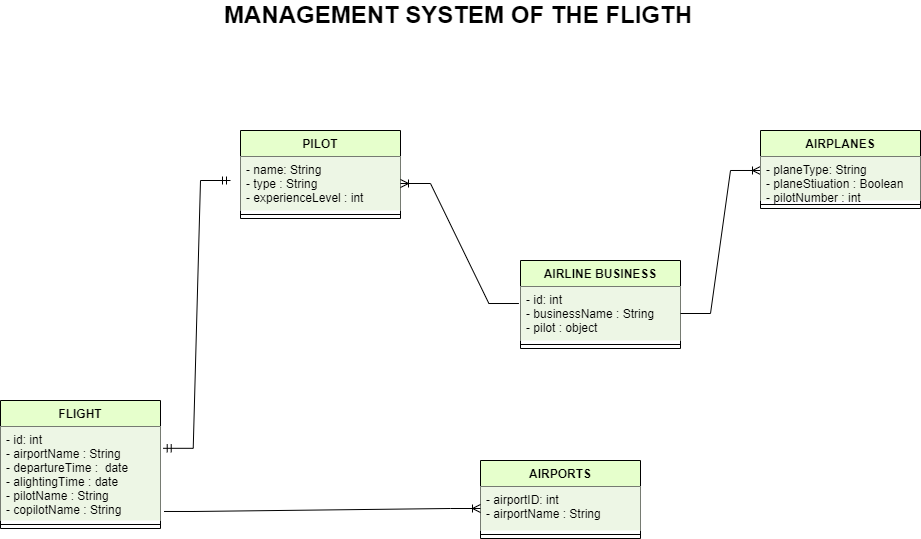

The diagram above was exported from draw.io. Its source (the exported page's mxGraphModel, read from the mxfile embedded in the PNG):
<mxGraphModel dx="1865" dy="1748" grid="1" gridSize="10" guides="1" tooltips="1" connect="1" arrows="1" fold="1" page="1" pageScale="1" pageWidth="827" pageHeight="1169" math="0" shadow="0">
  <root>
    <mxCell id="0" />
    <mxCell id="1" parent="0" />
    <mxCell id="qtbz2xgOJ2zVXAHBWQhD-1" value="AIRLINE BUSINESS" style="swimlane;fontStyle=1;align=center;verticalAlign=top;childLayout=stackLayout;horizontal=1;startSize=26;horizontalStack=0;resizeParent=1;resizeParentMax=0;resizeLast=0;collapsible=1;marginBottom=0;fillColor=#E6FFCC;" vertex="1" parent="1">
      <mxGeometry x="500" y="220" width="160" height="88" as="geometry" />
    </mxCell>
    <mxCell id="qtbz2xgOJ2zVXAHBWQhD-2" value="- id: int&#10;- businessName : String&#10;- pilot : object" style="text;strokeColor=none;fillColor=#EDF6E5;align=left;verticalAlign=top;spacingLeft=4;spacingRight=4;overflow=hidden;rotatable=0;points=[[0,0.5],[1,0.5]];portConstraint=eastwest;" vertex="1" parent="qtbz2xgOJ2zVXAHBWQhD-1">
      <mxGeometry y="26" width="160" height="54" as="geometry" />
    </mxCell>
    <mxCell id="qtbz2xgOJ2zVXAHBWQhD-3" value="" style="line;strokeWidth=1;fillColor=none;align=left;verticalAlign=middle;spacingTop=-1;spacingLeft=3;spacingRight=3;rotatable=0;labelPosition=right;points=[];portConstraint=eastwest;" vertex="1" parent="qtbz2xgOJ2zVXAHBWQhD-1">
      <mxGeometry y="80" width="160" height="8" as="geometry" />
    </mxCell>
    <mxCell id="qtbz2xgOJ2zVXAHBWQhD-5" value="" style="edgeStyle=entityRelationEdgeStyle;fontSize=12;html=1;endArrow=ERoneToMany;rounded=0;exitX=1;exitY=0.5;exitDx=0;exitDy=0;entryX=0;entryY=0.318;entryDx=0;entryDy=0;entryPerimeter=0;" edge="1" parent="1" source="qtbz2xgOJ2zVXAHBWQhD-2" target="qtbz2xgOJ2zVXAHBWQhD-7">
      <mxGeometry width="100" height="100" relative="1" as="geometry">
        <mxPoint x="360" y="350" as="sourcePoint" />
        <mxPoint x="470" y="213" as="targetPoint" />
      </mxGeometry>
    </mxCell>
    <mxCell id="qtbz2xgOJ2zVXAHBWQhD-6" value="AIRPLANES" style="swimlane;fontStyle=1;align=center;verticalAlign=top;childLayout=stackLayout;horizontal=1;startSize=26;horizontalStack=0;resizeParent=1;resizeParentMax=0;resizeLast=0;collapsible=1;marginBottom=0;fillColor=#E6FFCC;" vertex="1" parent="1">
      <mxGeometry x="740" y="90" width="160" height="78" as="geometry" />
    </mxCell>
    <mxCell id="qtbz2xgOJ2zVXAHBWQhD-7" value="- planeType: String&#10;- planeStiuation : Boolean&#10;- pilotNumber : int" style="text;strokeColor=none;fillColor=#EDF6E5;align=left;verticalAlign=top;spacingLeft=4;spacingRight=4;overflow=hidden;rotatable=0;points=[[0,0.5],[1,0.5]];portConstraint=eastwest;" vertex="1" parent="qtbz2xgOJ2zVXAHBWQhD-6">
      <mxGeometry y="26" width="160" height="44" as="geometry" />
    </mxCell>
    <mxCell id="qtbz2xgOJ2zVXAHBWQhD-8" value="" style="line;strokeWidth=1;fillColor=none;align=left;verticalAlign=middle;spacingTop=-1;spacingLeft=3;spacingRight=3;rotatable=0;labelPosition=right;points=[];portConstraint=eastwest;" vertex="1" parent="qtbz2xgOJ2zVXAHBWQhD-6">
      <mxGeometry y="70" width="160" height="8" as="geometry" />
    </mxCell>
    <mxCell id="qtbz2xgOJ2zVXAHBWQhD-9" value="FLIGHT" style="swimlane;fontStyle=1;align=center;verticalAlign=top;childLayout=stackLayout;horizontal=1;startSize=26;horizontalStack=0;resizeParent=1;resizeParentMax=0;resizeLast=0;collapsible=1;marginBottom=0;fillColor=#E6FFCC;" vertex="1" parent="1">
      <mxGeometry x="-20" y="360" width="160" height="128" as="geometry" />
    </mxCell>
    <mxCell id="qtbz2xgOJ2zVXAHBWQhD-10" value="- id: int&#10;- airportName : String&#10;- departureTime :  date&#10;- alightingTime : date&#10;- pilotName : String&#10;- copilotName : String" style="text;strokeColor=none;fillColor=#EDF6E5;align=left;verticalAlign=top;spacingLeft=4;spacingRight=4;overflow=hidden;rotatable=0;points=[[0,0.5],[1,0.5]];portConstraint=eastwest;" vertex="1" parent="qtbz2xgOJ2zVXAHBWQhD-9">
      <mxGeometry y="26" width="160" height="94" as="geometry" />
    </mxCell>
    <mxCell id="qtbz2xgOJ2zVXAHBWQhD-11" value="" style="line;strokeWidth=1;fillColor=none;align=left;verticalAlign=middle;spacingTop=-1;spacingLeft=3;spacingRight=3;rotatable=0;labelPosition=right;points=[];portConstraint=eastwest;" vertex="1" parent="qtbz2xgOJ2zVXAHBWQhD-9">
      <mxGeometry y="120" width="160" height="8" as="geometry" />
    </mxCell>
    <mxCell id="qtbz2xgOJ2zVXAHBWQhD-12" value="PILOT" style="swimlane;fontStyle=1;align=center;verticalAlign=top;childLayout=stackLayout;horizontal=1;startSize=26;horizontalStack=0;resizeParent=1;resizeParentMax=0;resizeLast=0;collapsible=1;marginBottom=0;fillColor=#E6FFCC;" vertex="1" parent="1">
      <mxGeometry x="220" y="90" width="160" height="88" as="geometry" />
    </mxCell>
    <mxCell id="qtbz2xgOJ2zVXAHBWQhD-13" value="- name: String&#10;- type : String&#10;- experienceLevel : int " style="text;strokeColor=none;fillColor=#EDF6E5;align=left;verticalAlign=top;spacingLeft=4;spacingRight=4;overflow=hidden;rotatable=0;points=[[0,0.5],[1,0.5]];portConstraint=eastwest;" vertex="1" parent="qtbz2xgOJ2zVXAHBWQhD-12">
      <mxGeometry y="26" width="160" height="54" as="geometry" />
    </mxCell>
    <mxCell id="qtbz2xgOJ2zVXAHBWQhD-14" value="" style="line;strokeWidth=1;fillColor=none;align=left;verticalAlign=middle;spacingTop=-1;spacingLeft=3;spacingRight=3;rotatable=0;labelPosition=right;points=[];portConstraint=eastwest;" vertex="1" parent="qtbz2xgOJ2zVXAHBWQhD-12">
      <mxGeometry y="80" width="160" height="8" as="geometry" />
    </mxCell>
    <mxCell id="qtbz2xgOJ2zVXAHBWQhD-18" value="AIRPORTS" style="swimlane;fontStyle=1;align=center;verticalAlign=top;childLayout=stackLayout;horizontal=1;startSize=26;horizontalStack=0;resizeParent=1;resizeParentMax=0;resizeLast=0;collapsible=1;marginBottom=0;fillColor=#E6FFCC;" vertex="1" parent="1">
      <mxGeometry x="460" y="420" width="160" height="78" as="geometry" />
    </mxCell>
    <mxCell id="qtbz2xgOJ2zVXAHBWQhD-19" value="- airportID: int&#10;- airportName : String" style="text;strokeColor=none;fillColor=#EDF6E5;align=left;verticalAlign=top;spacingLeft=4;spacingRight=4;overflow=hidden;rotatable=0;points=[[0,0.5],[1,0.5]];portConstraint=eastwest;" vertex="1" parent="qtbz2xgOJ2zVXAHBWQhD-18">
      <mxGeometry y="26" width="160" height="44" as="geometry" />
    </mxCell>
    <mxCell id="qtbz2xgOJ2zVXAHBWQhD-20" value="" style="line;strokeWidth=1;fillColor=none;align=left;verticalAlign=middle;spacingTop=-1;spacingLeft=3;spacingRight=3;rotatable=0;labelPosition=right;points=[];portConstraint=eastwest;" vertex="1" parent="qtbz2xgOJ2zVXAHBWQhD-18">
      <mxGeometry y="70" width="160" height="8" as="geometry" />
    </mxCell>
    <mxCell id="qtbz2xgOJ2zVXAHBWQhD-23" value="" style="edgeStyle=entityRelationEdgeStyle;fontSize=12;html=1;endArrow=ERoneToMany;rounded=0;exitX=1.022;exitY=0.904;exitDx=0;exitDy=0;exitPerimeter=0;entryX=0;entryY=0.5;entryDx=0;entryDy=0;" edge="1" parent="1" source="qtbz2xgOJ2zVXAHBWQhD-10" target="qtbz2xgOJ2zVXAHBWQhD-19">
      <mxGeometry width="100" height="100" relative="1" as="geometry">
        <mxPoint x="290" y="510" as="sourcePoint" />
        <mxPoint x="493.9200000000001" y="694.212" as="targetPoint" />
      </mxGeometry>
    </mxCell>
    <mxCell id="qtbz2xgOJ2zVXAHBWQhD-24" value="" style="edgeStyle=entityRelationEdgeStyle;fontSize=12;html=1;endArrow=ERoneToMany;rounded=0;entryX=1;entryY=0.5;entryDx=0;entryDy=0;exitX=-0.01;exitY=0.315;exitDx=0;exitDy=0;exitPerimeter=0;" edge="1" parent="1" source="qtbz2xgOJ2zVXAHBWQhD-2" target="qtbz2xgOJ2zVXAHBWQhD-13">
      <mxGeometry width="100" height="100" relative="1" as="geometry">
        <mxPoint x="180" y="250" as="sourcePoint" />
        <mxPoint x="259.9200000000001" y="224.212" as="targetPoint" />
      </mxGeometry>
    </mxCell>
    <mxCell id="qtbz2xgOJ2zVXAHBWQhD-26" value="" style="edgeStyle=entityRelationEdgeStyle;fontSize=12;html=1;endArrow=ERmandOne;startArrow=ERmandOne;rounded=0;exitX=1.017;exitY=0.232;exitDx=0;exitDy=0;exitPerimeter=0;" edge="1" parent="1" source="qtbz2xgOJ2zVXAHBWQhD-10">
      <mxGeometry width="100" height="100" relative="1" as="geometry">
        <mxPoint x="370" y="350" as="sourcePoint" />
        <mxPoint x="210" y="140" as="targetPoint" />
      </mxGeometry>
    </mxCell>
    <mxCell id="qtbz2xgOJ2zVXAHBWQhD-27" value="&lt;font style=&quot;font-size: 24px&quot;&gt;&lt;b&gt;MANAGEMENT SYSTEM OF THE FLIGTH&lt;/b&gt;&lt;/font&gt;" style="text;html=1;strokeColor=none;fillColor=none;align=center;verticalAlign=middle;whiteSpace=wrap;rounded=0;" vertex="1" parent="1">
      <mxGeometry x="200" y="-40" width="476" height="30" as="geometry" />
    </mxCell>
  </root>
</mxGraphModel>